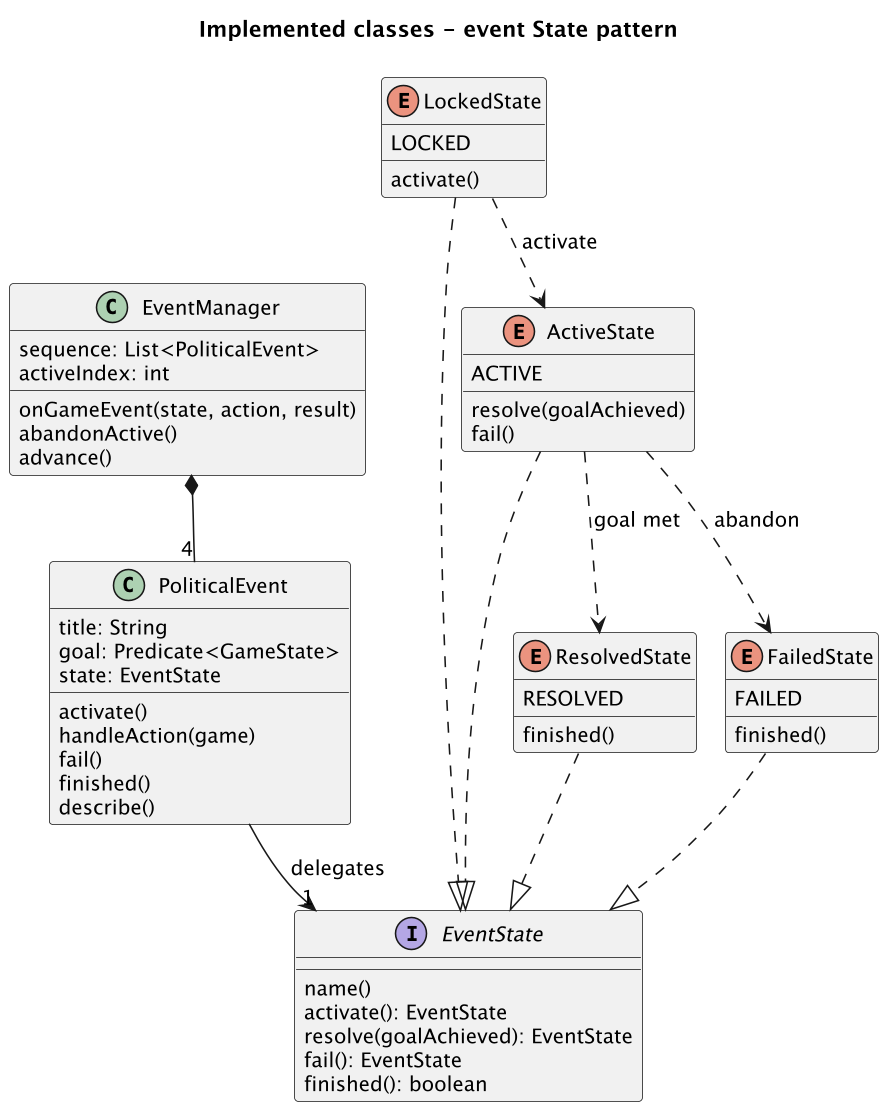

The diagram above was rendered by PlantUML. Its source (embedded in the PNG):
@startuml
!pragma layout smetana
skinparam backgroundColor white
skinparam shadowing false
skinparam defaultFontName SansSerif
skinparam defaultFontSize 13
skinparam classAttributeIconSize 0
skinparam linetype ortho
skinparam dpi 150

title Implemented classes - event State pattern
class EventManager {
sequence: List<PoliticalEvent>
activeIndex: int
onGameEvent(state, action, result)
abandonActive()
advance()
}
class PoliticalEvent {
title: String
goal: Predicate<GameState>
state: EventState
activate()
handleAction(game)
fail()
finished()
describe()
}
interface EventState {
name()
activate(): EventState
resolve(goalAchieved): EventState
fail(): EventState
finished(): boolean
}
enum LockedState {
LOCKED
activate()
}
enum ActiveState {
ACTIVE
resolve(goalAchieved)
fail()
}
enum ResolvedState {
RESOLVED
finished()
}
enum FailedState {
FAILED
finished()
}
EventManager *-- "4" PoliticalEvent
PoliticalEvent --> "1" EventState : delegates
LockedState ..|> EventState
ActiveState ..|> EventState
ResolvedState ..|> EventState
FailedState ..|> EventState
LockedState ..> ActiveState : activate
ActiveState ..> ResolvedState : goal met
ActiveState ..> FailedState : abandon

@enduml